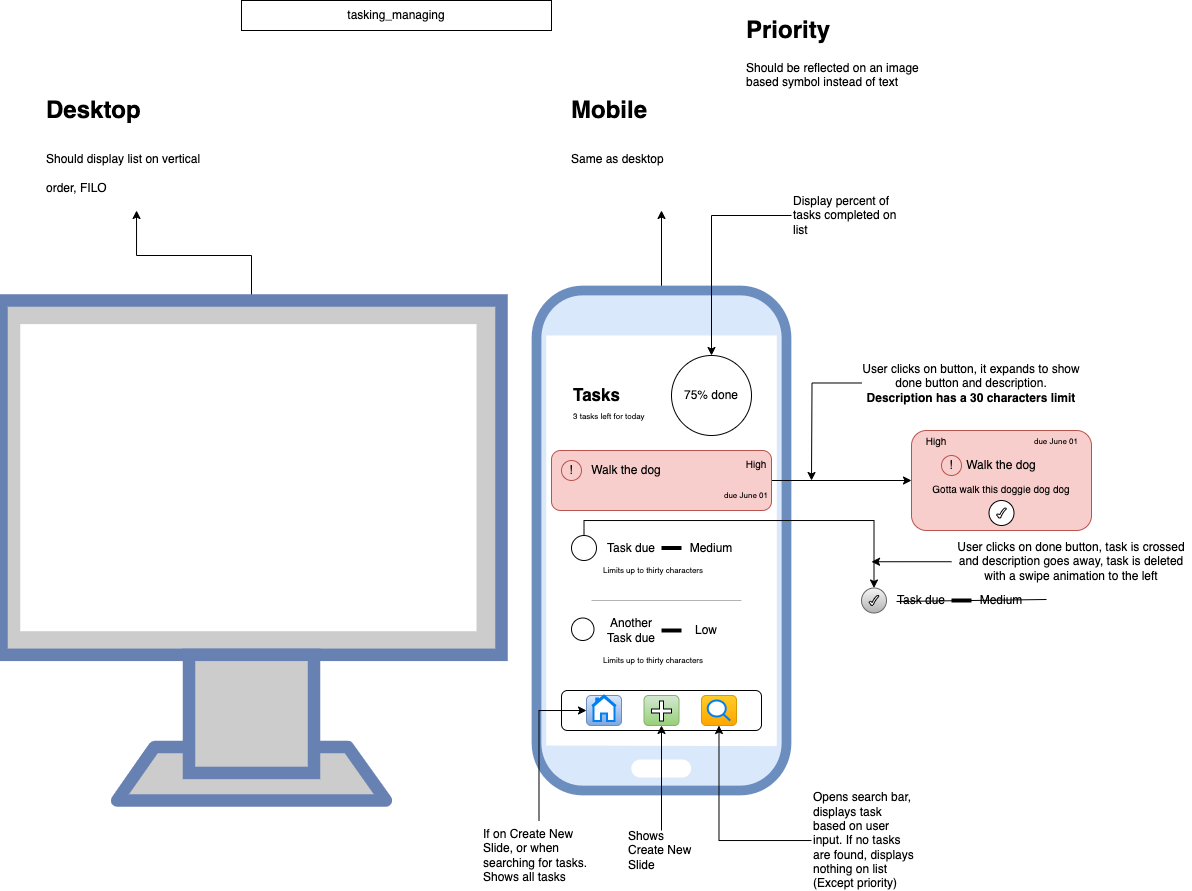

The diagram above was exported from draw.io. Its source (the exported page's mxGraphModel, read from the mxfile embedded in the PNG):
<mxGraphModel dx="570" dy="385" grid="1" gridSize="10" guides="1" tooltips="1" connect="1" arrows="1" fold="1" page="1" pageScale="1" pageWidth="850" pageHeight="1100" math="0" shadow="0">
  <root>
    <mxCell id="0" />
    <mxCell id="1" parent="0" />
    <mxCell id="CEt6OJcpjW8lL0ywgtXe-21" value="" style="edgeStyle=orthogonalEdgeStyle;rounded=0;orthogonalLoop=1;jettySize=auto;html=1;" edge="1" parent="1" source="CEt6OJcpjW8lL0ywgtXe-3" target="CEt6OJcpjW8lL0ywgtXe-6">
      <mxGeometry relative="1" as="geometry" />
    </mxCell>
    <mxCell id="CEt6OJcpjW8lL0ywgtXe-3" value="" style="fontColor=#0066CC;verticalAlign=top;verticalLabelPosition=bottom;labelPosition=center;align=center;html=1;outlineConnect=0;fillColor=#CCCCCC;strokeColor=#6881B3;gradientColor=none;gradientDirection=north;strokeWidth=2;shape=mxgraph.networks.monitor;" vertex="1" parent="1">
      <mxGeometry x="30" y="350" width="500" height="500" as="geometry" />
    </mxCell>
    <mxCell id="CEt6OJcpjW8lL0ywgtXe-20" value="" style="edgeStyle=orthogonalEdgeStyle;rounded=0;orthogonalLoop=1;jettySize=auto;html=1;" edge="1" parent="1" source="CEt6OJcpjW8lL0ywgtXe-4" target="CEt6OJcpjW8lL0ywgtXe-7">
      <mxGeometry relative="1" as="geometry" />
    </mxCell>
    <mxCell id="CEt6OJcpjW8lL0ywgtXe-4" value="" style="verticalAlign=top;verticalLabelPosition=bottom;labelPosition=center;align=center;html=1;outlineConnect=0;gradientDirection=north;strokeWidth=2;shape=mxgraph.networks.mobile;fillColor=#dae8fc;strokeColor=#6c8ebf;" vertex="1" parent="1">
      <mxGeometry x="565" y="340" width="250" height="500" as="geometry" />
    </mxCell>
    <mxCell id="CEt6OJcpjW8lL0ywgtXe-5" value="tasking_managing" style="rounded=0;whiteSpace=wrap;html=1;" vertex="1" parent="1">
      <mxGeometry x="270" y="50" width="310" height="30" as="geometry" />
    </mxCell>
    <mxCell id="CEt6OJcpjW8lL0ywgtXe-6" value="&lt;h1&gt;&lt;span style=&quot;background-color: initial;&quot;&gt;Desktop&lt;/span&gt;&lt;/h1&gt;&lt;h1&gt;&lt;span style=&quot;font-size: 12px; font-weight: 400;&quot;&gt;Should display list on vertical order, FILO&lt;/span&gt;&lt;/h1&gt;" style="text;html=1;strokeColor=none;fillColor=none;spacing=5;spacingTop=-20;whiteSpace=wrap;overflow=hidden;rounded=0;" vertex="1" parent="1">
      <mxGeometry x="70" y="140" width="190" height="120" as="geometry" />
    </mxCell>
    <mxCell id="CEt6OJcpjW8lL0ywgtXe-7" value="&lt;h1&gt;&lt;span style=&quot;background-color: initial;&quot;&gt;Mobile&lt;/span&gt;&lt;/h1&gt;&lt;h1&gt;&lt;span style=&quot;font-size: 12px; font-weight: 400;&quot;&gt;Same as desktop&lt;/span&gt;&lt;/h1&gt;" style="text;html=1;strokeColor=none;fillColor=none;spacing=5;spacingTop=-20;whiteSpace=wrap;overflow=hidden;rounded=0;" vertex="1" parent="1">
      <mxGeometry x="595" y="140" width="190" height="120" as="geometry" />
    </mxCell>
    <mxCell id="CEt6OJcpjW8lL0ywgtXe-8" value="&lt;b&gt;&lt;font style=&quot;font-size: 17px;&quot;&gt;Tasks&lt;/font&gt;&lt;/b&gt;" style="text;html=1;align=left;verticalAlign=middle;whiteSpace=wrap;rounded=0;" vertex="1" parent="1">
      <mxGeometry x="600" y="430" width="50" height="30" as="geometry" />
    </mxCell>
    <mxCell id="CEt6OJcpjW8lL0ywgtXe-9" value="75% done" style="ellipse;whiteSpace=wrap;html=1;aspect=fixed;" vertex="1" parent="1">
      <mxGeometry x="700" y="405" width="80" height="80" as="geometry" />
    </mxCell>
    <mxCell id="CEt6OJcpjW8lL0ywgtXe-10" value="&lt;span style=&quot;font-size: 8px;&quot;&gt;3 tasks left for today&lt;/span&gt;" style="text;html=1;align=left;verticalAlign=middle;whiteSpace=wrap;rounded=0;" vertex="1" parent="1">
      <mxGeometry x="600" y="450" width="80" height="30" as="geometry" />
    </mxCell>
    <mxCell id="CEt6OJcpjW8lL0ywgtXe-36" style="edgeStyle=orthogonalEdgeStyle;rounded=0;orthogonalLoop=1;jettySize=auto;html=1;" edge="1" parent="1" source="CEt6OJcpjW8lL0ywgtXe-11" target="CEt6OJcpjW8lL0ywgtXe-28">
      <mxGeometry relative="1" as="geometry" />
    </mxCell>
    <mxCell id="CEt6OJcpjW8lL0ywgtXe-11" value="" style="rounded=1;whiteSpace=wrap;html=1;fillColor=#f8cecc;strokeColor=#b85450;" vertex="1" parent="1">
      <mxGeometry x="580" y="500" width="220" height="60" as="geometry" />
    </mxCell>
    <mxCell id="CEt6OJcpjW8lL0ywgtXe-55" style="edgeStyle=orthogonalEdgeStyle;rounded=0;orthogonalLoop=1;jettySize=auto;html=1;entryX=0.5;entryY=0;entryDx=0;entryDy=0;" edge="1" parent="1" source="CEt6OJcpjW8lL0ywgtXe-12" target="CEt6OJcpjW8lL0ywgtXe-48">
      <mxGeometry relative="1" as="geometry">
        <Array as="points">
          <mxPoint x="613" y="570" />
          <mxPoint x="903" y="570" />
        </Array>
      </mxGeometry>
    </mxCell>
    <mxCell id="CEt6OJcpjW8lL0ywgtXe-12" value="" style="ellipse;whiteSpace=wrap;html=1;aspect=fixed;" vertex="1" parent="1">
      <mxGeometry x="600" y="585" width="25" height="25" as="geometry" />
    </mxCell>
    <mxCell id="CEt6OJcpjW8lL0ywgtXe-14" value="Task due" style="text;html=1;align=center;verticalAlign=middle;whiteSpace=wrap;rounded=0;" vertex="1" parent="1">
      <mxGeometry x="630" y="585" width="60" height="25" as="geometry" />
    </mxCell>
    <mxCell id="CEt6OJcpjW8lL0ywgtXe-15" value="" style="line;strokeWidth=4;html=1;perimeter=backbonePerimeter;points=[];outlineConnect=0;" vertex="1" parent="1">
      <mxGeometry x="690" y="592.5" width="20" height="10" as="geometry" />
    </mxCell>
    <mxCell id="CEt6OJcpjW8lL0ywgtXe-16" value="Medium" style="text;html=1;align=center;verticalAlign=middle;whiteSpace=wrap;rounded=0;" vertex="1" parent="1">
      <mxGeometry x="720" y="585" width="40" height="25" as="geometry" />
    </mxCell>
    <mxCell id="CEt6OJcpjW8lL0ywgtXe-18" value="Limits up to thirty characters" style="text;html=1;align=left;verticalAlign=middle;whiteSpace=wrap;rounded=0;fontSize=8;" vertex="1" parent="1">
      <mxGeometry x="630" y="610" width="140" height="20" as="geometry" />
    </mxCell>
    <mxCell id="CEt6OJcpjW8lL0ywgtXe-22" value="" style="ellipse;whiteSpace=wrap;html=1;aspect=fixed;" vertex="1" parent="1">
      <mxGeometry x="600" y="667.5" width="22.5" height="22.5" as="geometry" />
    </mxCell>
    <mxCell id="CEt6OJcpjW8lL0ywgtXe-23" value="Another Task due" style="text;html=1;align=center;verticalAlign=middle;whiteSpace=wrap;rounded=0;" vertex="1" parent="1">
      <mxGeometry x="630" y="667.5" width="60" height="25" as="geometry" />
    </mxCell>
    <mxCell id="CEt6OJcpjW8lL0ywgtXe-24" value="" style="line;strokeWidth=4;html=1;perimeter=backbonePerimeter;points=[];outlineConnect=0;" vertex="1" parent="1">
      <mxGeometry x="690" y="675" width="20" height="10" as="geometry" />
    </mxCell>
    <mxCell id="CEt6OJcpjW8lL0ywgtXe-25" value="Low" style="text;html=1;align=center;verticalAlign=middle;whiteSpace=wrap;rounded=0;" vertex="1" parent="1">
      <mxGeometry x="720" y="667.5" width="30" height="25" as="geometry" />
    </mxCell>
    <mxCell id="CEt6OJcpjW8lL0ywgtXe-26" value="Limits up to thirty characters" style="text;html=1;align=left;verticalAlign=middle;whiteSpace=wrap;rounded=0;fontSize=8;" vertex="1" parent="1">
      <mxGeometry x="630" y="700" width="140" height="20" as="geometry" />
    </mxCell>
    <mxCell id="CEt6OJcpjW8lL0ywgtXe-28" value="&lt;br&gt;&lt;br&gt;" style="rounded=1;whiteSpace=wrap;html=1;fillColor=#f8cecc;strokeColor=#b85450;" vertex="1" parent="1">
      <mxGeometry x="940" y="480" width="180" height="100" as="geometry" />
    </mxCell>
    <mxCell id="CEt6OJcpjW8lL0ywgtXe-29" value="Walk the dog" style="text;html=1;align=center;verticalAlign=middle;whiteSpace=wrap;rounded=0;" vertex="1" parent="1">
      <mxGeometry x="615" y="505" width="80" height="30" as="geometry" />
    </mxCell>
    <mxCell id="CEt6OJcpjW8lL0ywgtXe-30" value="!" style="ellipse;whiteSpace=wrap;html=1;aspect=fixed;fillColor=#f8cecc;strokeColor=#b85450;" vertex="1" parent="1">
      <mxGeometry x="590" y="510" width="20" height="20" as="geometry" />
    </mxCell>
    <mxCell id="CEt6OJcpjW8lL0ywgtXe-31" value="due June 01" style="text;html=1;align=center;verticalAlign=middle;whiteSpace=wrap;rounded=0;fontSize=8;" vertex="1" parent="1">
      <mxGeometry x="740" y="535" width="70" height="20" as="geometry" />
    </mxCell>
    <mxCell id="CEt6OJcpjW8lL0ywgtXe-32" value="!" style="ellipse;whiteSpace=wrap;html=1;aspect=fixed;fillColor=#f8cecc;strokeColor=#b85450;" vertex="1" parent="1">
      <mxGeometry x="970" y="505" width="20" height="20" as="geometry" />
    </mxCell>
    <mxCell id="CEt6OJcpjW8lL0ywgtXe-33" value="Walk the dog" style="text;html=1;align=center;verticalAlign=middle;whiteSpace=wrap;rounded=0;" vertex="1" parent="1">
      <mxGeometry x="990" y="500" width="80" height="30" as="geometry" />
    </mxCell>
    <mxCell id="CEt6OJcpjW8lL0ywgtXe-35" value="Gotta walk this doggie dog dog" style="text;html=1;align=center;verticalAlign=middle;whiteSpace=wrap;rounded=0;fontSize=10;" vertex="1" parent="1">
      <mxGeometry x="960" y="525" width="140" height="25" as="geometry" />
    </mxCell>
    <mxCell id="CEt6OJcpjW8lL0ywgtXe-38" value="" style="ellipse;whiteSpace=wrap;html=1;aspect=fixed;" vertex="1" parent="1">
      <mxGeometry x="1017.5" y="550" width="25" height="25" as="geometry" />
    </mxCell>
    <mxCell id="CEt6OJcpjW8lL0ywgtXe-39" value="" style="verticalLabelPosition=bottom;verticalAlign=top;html=1;shape=mxgraph.basic.tick" vertex="1" parent="1">
      <mxGeometry x="1025" y="557.5" width="10" height="10" as="geometry" />
    </mxCell>
    <mxCell id="CEt6OJcpjW8lL0ywgtXe-41" value="&lt;font style=&quot;font-size: 8px;&quot;&gt;due June 01&lt;/font&gt;" style="text;html=1;strokeColor=none;fillColor=none;align=center;verticalAlign=middle;whiteSpace=wrap;rounded=0;" vertex="1" parent="1">
      <mxGeometry x="1060" y="485" width="50" height="10" as="geometry" />
    </mxCell>
    <mxCell id="CEt6OJcpjW8lL0ywgtXe-45" value="" style="endArrow=none;html=1;rounded=0;strokeColor=#B3B3B3;" edge="1" parent="1">
      <mxGeometry width="50" height="50" relative="1" as="geometry">
        <mxPoint x="620" y="650" as="sourcePoint" />
        <mxPoint x="770" y="650" as="targetPoint" />
      </mxGeometry>
    </mxCell>
    <mxCell id="CEt6OJcpjW8lL0ywgtXe-47" style="edgeStyle=orthogonalEdgeStyle;rounded=0;orthogonalLoop=1;jettySize=auto;html=1;" edge="1" parent="1" source="CEt6OJcpjW8lL0ywgtXe-46">
      <mxGeometry relative="1" as="geometry">
        <mxPoint x="840" y="530" as="targetPoint" />
      </mxGeometry>
    </mxCell>
    <mxCell id="CEt6OJcpjW8lL0ywgtXe-46" value="User clicks on button, it expands to show done button and description.&lt;br&gt;&lt;b&gt;Description has a 30 characters limit&lt;/b&gt;" style="text;html=1;strokeColor=none;fillColor=none;align=center;verticalAlign=middle;whiteSpace=wrap;rounded=0;" vertex="1" parent="1">
      <mxGeometry x="890" y="405" width="220" height="55" as="geometry" />
    </mxCell>
    <mxCell id="CEt6OJcpjW8lL0ywgtXe-48" value="" style="ellipse;whiteSpace=wrap;html=1;aspect=fixed;fillColor=#f5f5f5;gradientColor=#b3b3b3;strokeColor=#666666;" vertex="1" parent="1">
      <mxGeometry x="890" y="637.5" width="25" height="25" as="geometry" />
    </mxCell>
    <mxCell id="CEt6OJcpjW8lL0ywgtXe-49" value="Task due" style="text;html=1;align=center;verticalAlign=middle;whiteSpace=wrap;rounded=0;" vertex="1" parent="1">
      <mxGeometry x="920" y="637.5" width="60" height="25" as="geometry" />
    </mxCell>
    <mxCell id="CEt6OJcpjW8lL0ywgtXe-50" value="" style="line;strokeWidth=4;html=1;perimeter=backbonePerimeter;points=[];outlineConnect=0;" vertex="1" parent="1">
      <mxGeometry x="980" y="645" width="20" height="10" as="geometry" />
    </mxCell>
    <mxCell id="CEt6OJcpjW8lL0ywgtXe-51" value="Medium" style="text;html=1;align=center;verticalAlign=middle;whiteSpace=wrap;rounded=0;" vertex="1" parent="1">
      <mxGeometry x="1010" y="637.5" width="40" height="25" as="geometry" />
    </mxCell>
    <mxCell id="CEt6OJcpjW8lL0ywgtXe-52" value="" style="endArrow=none;html=1;rounded=0;" edge="1" parent="1">
      <mxGeometry width="50" height="50" relative="1" as="geometry">
        <mxPoint x="1075" y="649" as="sourcePoint" />
        <mxPoint x="925" y="651" as="targetPoint" />
      </mxGeometry>
    </mxCell>
    <mxCell id="CEt6OJcpjW8lL0ywgtXe-53" value="" style="verticalLabelPosition=bottom;verticalAlign=top;html=1;shape=mxgraph.basic.tick" vertex="1" parent="1">
      <mxGeometry x="897.5" y="645" width="10" height="10" as="geometry" />
    </mxCell>
    <mxCell id="CEt6OJcpjW8lL0ywgtXe-57" style="edgeStyle=orthogonalEdgeStyle;rounded=0;orthogonalLoop=1;jettySize=auto;html=1;" edge="1" parent="1" source="CEt6OJcpjW8lL0ywgtXe-56">
      <mxGeometry relative="1" as="geometry">
        <mxPoint x="899.9999999999998" y="611.25" as="targetPoint" />
      </mxGeometry>
    </mxCell>
    <mxCell id="CEt6OJcpjW8lL0ywgtXe-56" value="User clicks on done button, task is crossed and description goes away, task is deleted with a swipe animation to the left" style="text;html=1;strokeColor=none;fillColor=none;align=center;verticalAlign=middle;whiteSpace=wrap;rounded=0;" vertex="1" parent="1">
      <mxGeometry x="980" y="592.5" width="240" height="37.5" as="geometry" />
    </mxCell>
    <mxCell id="CEt6OJcpjW8lL0ywgtXe-58" value="High" style="text;html=1;strokeColor=none;fillColor=none;align=center;verticalAlign=middle;whiteSpace=wrap;rounded=0;fontSize=10;" vertex="1" parent="1">
      <mxGeometry x="950" y="482.5" width="30" height="15" as="geometry" />
    </mxCell>
    <mxCell id="CEt6OJcpjW8lL0ywgtXe-59" value="High" style="text;html=1;strokeColor=none;fillColor=none;align=center;verticalAlign=middle;whiteSpace=wrap;rounded=0;fontSize=10;" vertex="1" parent="1">
      <mxGeometry x="770" y="505" width="30" height="15" as="geometry" />
    </mxCell>
    <mxCell id="CEt6OJcpjW8lL0ywgtXe-60" value="" style="rounded=1;whiteSpace=wrap;html=1;" vertex="1" parent="1">
      <mxGeometry x="590" y="740" width="200" height="40" as="geometry" />
    </mxCell>
    <mxCell id="CEt6OJcpjW8lL0ywgtXe-61" value="" style="rounded=1;whiteSpace=wrap;html=1;align=center;fillColor=#d5e8d4;gradientColor=#97d077;strokeColor=#82b366;" vertex="1" parent="1">
      <mxGeometry x="672.5" y="745" width="35" height="30" as="geometry" />
    </mxCell>
    <mxCell id="CEt6OJcpjW8lL0ywgtXe-62" value="" style="rounded=1;whiteSpace=wrap;html=1;align=center;fillColor=#dae8fc;gradientColor=#7ea6e0;strokeColor=#6c8ebf;" vertex="1" parent="1">
      <mxGeometry x="615" y="745" width="35" height="30" as="geometry" />
    </mxCell>
    <mxCell id="CEt6OJcpjW8lL0ywgtXe-63" value="" style="html=1;verticalLabelPosition=bottom;align=center;labelBackgroundColor=#ffffff;verticalAlign=top;strokeWidth=2;strokeColor=#0080F0;shadow=0;dashed=0;shape=mxgraph.ios7.icons.home;" vertex="1" parent="1">
      <mxGeometry x="620.5" y="745" width="24" height="25.5" as="geometry" />
    </mxCell>
    <mxCell id="CEt6OJcpjW8lL0ywgtXe-64" value="" style="shape=cross;whiteSpace=wrap;html=1;" vertex="1" parent="1">
      <mxGeometry x="680" y="750.5" width="20" height="20" as="geometry" />
    </mxCell>
    <mxCell id="CEt6OJcpjW8lL0ywgtXe-67" value="" style="rounded=1;whiteSpace=wrap;html=1;align=center;fillColor=#ffcd28;gradientColor=#ffa500;strokeColor=#d79b00;" vertex="1" parent="1">
      <mxGeometry x="730" y="745" width="35" height="30" as="geometry" />
    </mxCell>
    <mxCell id="CEt6OJcpjW8lL0ywgtXe-66" value="" style="html=1;verticalLabelPosition=bottom;align=center;labelBackgroundColor=#ffffff;verticalAlign=top;strokeWidth=2;strokeColor=#0080F0;shadow=0;dashed=0;shape=mxgraph.ios7.icons.looking_glass;" vertex="1" parent="1">
      <mxGeometry x="736.25" y="750" width="22.5" height="20" as="geometry" />
    </mxCell>
    <mxCell id="CEt6OJcpjW8lL0ywgtXe-71" style="edgeStyle=orthogonalEdgeStyle;rounded=0;orthogonalLoop=1;jettySize=auto;html=1;entryX=0;entryY=0.5;entryDx=0;entryDy=0;" edge="1" parent="1" source="CEt6OJcpjW8lL0ywgtXe-68" target="CEt6OJcpjW8lL0ywgtXe-62">
      <mxGeometry relative="1" as="geometry" />
    </mxCell>
    <mxCell id="CEt6OJcpjW8lL0ywgtXe-68" value="If on Create New Slide, or when searching for tasks. Shows all tasks&amp;nbsp;" style="text;html=1;strokeColor=none;fillColor=none;align=left;verticalAlign=middle;whiteSpace=wrap;rounded=0;" vertex="1" parent="1">
      <mxGeometry x="510" y="870" width="115" height="70" as="geometry" />
    </mxCell>
    <mxCell id="CEt6OJcpjW8lL0ywgtXe-72" style="edgeStyle=orthogonalEdgeStyle;rounded=0;orthogonalLoop=1;jettySize=auto;html=1;" edge="1" parent="1" source="CEt6OJcpjW8lL0ywgtXe-69" target="CEt6OJcpjW8lL0ywgtXe-61">
      <mxGeometry relative="1" as="geometry" />
    </mxCell>
    <mxCell id="CEt6OJcpjW8lL0ywgtXe-69" value="Shows Create New Slide" style="text;html=1;strokeColor=none;fillColor=none;align=left;verticalAlign=middle;whiteSpace=wrap;rounded=0;" vertex="1" parent="1">
      <mxGeometry x="655" y="880" width="70" height="40" as="geometry" />
    </mxCell>
    <mxCell id="CEt6OJcpjW8lL0ywgtXe-73" style="edgeStyle=orthogonalEdgeStyle;rounded=0;orthogonalLoop=1;jettySize=auto;html=1;" edge="1" parent="1" source="CEt6OJcpjW8lL0ywgtXe-70" target="CEt6OJcpjW8lL0ywgtXe-67">
      <mxGeometry relative="1" as="geometry" />
    </mxCell>
    <mxCell id="CEt6OJcpjW8lL0ywgtXe-70" value="Opens search bar, displays task based on user input. If no tasks are found, displays nothing on list (Except priority)" style="text;html=1;strokeColor=none;fillColor=none;align=left;verticalAlign=middle;whiteSpace=wrap;rounded=0;" vertex="1" parent="1">
      <mxGeometry x="840" y="840" width="105" height="100" as="geometry" />
    </mxCell>
    <mxCell id="CEt6OJcpjW8lL0ywgtXe-75" style="edgeStyle=orthogonalEdgeStyle;rounded=0;orthogonalLoop=1;jettySize=auto;html=1;" edge="1" parent="1" source="CEt6OJcpjW8lL0ywgtXe-74" target="CEt6OJcpjW8lL0ywgtXe-9">
      <mxGeometry relative="1" as="geometry" />
    </mxCell>
    <mxCell id="CEt6OJcpjW8lL0ywgtXe-74" value="Display percent of tasks completed on list" style="text;html=1;strokeColor=none;fillColor=none;align=left;verticalAlign=middle;whiteSpace=wrap;rounded=0;" vertex="1" parent="1">
      <mxGeometry x="820" y="240" width="120" height="50" as="geometry" />
    </mxCell>
    <mxCell id="CEt6OJcpjW8lL0ywgtXe-76" value="&lt;h1&gt;Priority&lt;/h1&gt;&lt;div&gt;Should be reflected on an image based symbol instead of text&lt;/div&gt;" style="text;html=1;strokeColor=none;fillColor=none;spacing=5;spacingTop=-20;whiteSpace=wrap;overflow=hidden;rounded=0;" vertex="1" parent="1">
      <mxGeometry x="770" y="60" width="190" height="80" as="geometry" />
    </mxCell>
  </root>
</mxGraphModel>